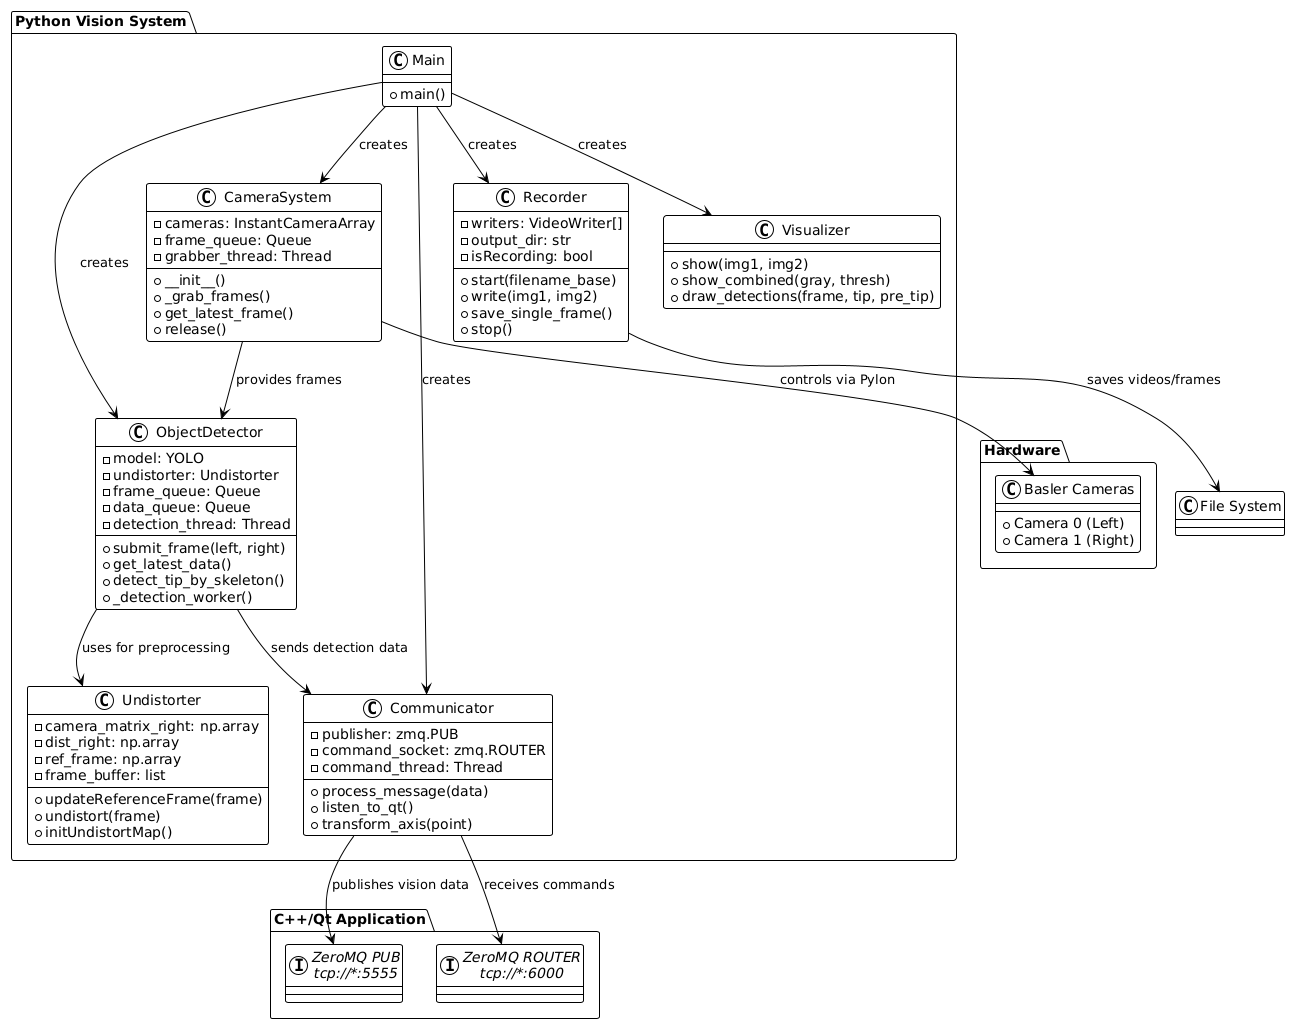

The diagram above was rendered by PlantUML. Its source (embedded in the PNG):
@startuml
!theme plain

package "Python Vision System" {
    class CameraSystem {
        -cameras: InstantCameraArray
        -frame_queue: Queue
        -grabber_thread: Thread
        +__init__()
        +_grab_frames()
        +get_latest_frame()
        +release()
    }
    
    class ObjectDetector {
        -model: YOLO
        -undistorter: Undistorter
        -frame_queue: Queue
        -data_queue: Queue
        -detection_thread: Thread
        +submit_frame(left, right)
        +get_latest_data()
        +detect_tip_by_skeleton()
        +_detection_worker()
    }
    
    class Undistorter {
        -camera_matrix_right: np.array
        -dist_right: np.array
        -ref_frame: np.array
        -frame_buffer: list
        +updateReferenceFrame(frame)
        +undistort(frame)
        +initUndistortMap()
    }
    
    class Communicator {
        -publisher: zmq.PUB
        -command_socket: zmq.ROUTER
        -command_thread: Thread
        +process_message(data)
        +listen_to_qt()
        +transform_axis(point)
    }
    
    class Recorder {
        -writers: VideoWriter[]
        -output_dir: str
        -isRecording: bool
        +start(filename_base)
        +write(img1, img2)
        +save_single_frame()
        +stop()
    }
    
    class Visualizer {
        +show(img1, img2)
        +show_combined(gray, thresh)
        +draw_detections(frame, tip, pre_tip)
    }
    
    class Main {
        +main()
    }
}

package "Hardware" {
    class "Basler Cameras" as Cameras {
        +Camera 0 (Left)
        +Camera 1 (Right)
    }
}

package "C++/Qt Application" {
    interface "ZeroMQ PUB\ntcp://*:5555" as PubPort
    interface "ZeroMQ ROUTER\ntcp://*:6000" as RouterPort
}

Main --> CameraSystem : creates
Main --> ObjectDetector : creates
Main --> Recorder : creates
Main --> Communicator : creates
Main --> Visualizer : creates

CameraSystem --> Cameras : controls via Pylon
CameraSystem --> ObjectDetector : provides frames
ObjectDetector --> Undistorter : uses for preprocessing
ObjectDetector --> Communicator : sends detection data
Communicator --> PubPort : publishes vision data
Communicator --> RouterPort : receives commands
Recorder --> "File System" : saves videos/frames
@enduml